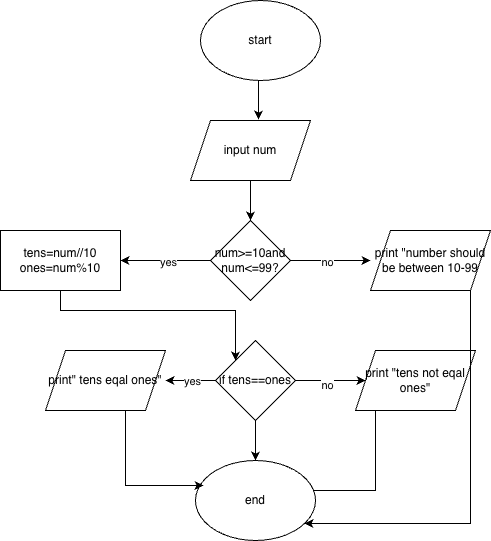

The diagram above was exported from draw.io. Its source (the exported page's mxGraphModel, read from the mxfile embedded in the PNG):
<mxGraphModel dx="902" dy="625" grid="1" gridSize="10" guides="1" tooltips="1" connect="1" arrows="1" fold="1" page="1" pageScale="1" pageWidth="850" pageHeight="1100" math="0" shadow="0">
  <root>
    <mxCell id="0" />
    <mxCell id="1" parent="0" />
    <mxCell id="G3Yaye8qe88L46rEFitR-1" parent="1" style="ellipse;whiteSpace=wrap;html=1;" value="start" vertex="1">
      <mxGeometry height="80" width="120" x="300" y="100" as="geometry" />
    </mxCell>
    <mxCell id="G3Yaye8qe88L46rEFitR-6" edge="1" parent="1" source="G3Yaye8qe88L46rEFitR-2" style="edgeStyle=orthogonalEdgeStyle;rounded=0;orthogonalLoop=1;jettySize=auto;html=1;exitX=0.5;exitY=1;exitDx=0;exitDy=0;entryX=0.5;entryY=0;entryDx=0;entryDy=0;" target="G3Yaye8qe88L46rEFitR-5">
      <mxGeometry relative="1" as="geometry" />
    </mxCell>
    <mxCell id="G3Yaye8qe88L46rEFitR-2" parent="1" style="shape=parallelogram;perimeter=parallelogramPerimeter;whiteSpace=wrap;html=1;fixedSize=1;" value="input num" vertex="1">
      <mxGeometry height="60" width="120" x="290" y="220" as="geometry" />
    </mxCell>
    <mxCell id="G3Yaye8qe88L46rEFitR-4" edge="1" parent="1" source="G3Yaye8qe88L46rEFitR-1" style="edgeStyle=orthogonalEdgeStyle;rounded=0;orthogonalLoop=1;jettySize=auto;html=1;exitX=0.5;exitY=1;exitDx=0;exitDy=0;entryX=0.567;entryY=-0.017;entryDx=0;entryDy=0;entryPerimeter=0;" target="G3Yaye8qe88L46rEFitR-2">
      <mxGeometry relative="1" as="geometry" />
    </mxCell>
    <mxCell id="G3Yaye8qe88L46rEFitR-7" edge="1" parent="1" source="G3Yaye8qe88L46rEFitR-5" style="edgeStyle=orthogonalEdgeStyle;rounded=0;orthogonalLoop=1;jettySize=auto;html=1;">
      <mxGeometry relative="1" as="geometry">
        <mxPoint x="470" y="360" as="targetPoint" />
      </mxGeometry>
    </mxCell>
    <mxCell id="G3Yaye8qe88L46rEFitR-8" connectable="0" parent="G3Yaye8qe88L46rEFitR-7" style="edgeLabel;html=1;align=center;verticalAlign=middle;resizable=0;points=[];" value="no" vertex="1">
      <mxGeometry relative="1" x="-0.1" as="geometry">
        <mxPoint y="1" as="offset" />
      </mxGeometry>
    </mxCell>
    <mxCell id="G3Yaye8qe88L46rEFitR-9" edge="1" parent="1" source="G3Yaye8qe88L46rEFitR-5" style="edgeStyle=orthogonalEdgeStyle;rounded=0;orthogonalLoop=1;jettySize=auto;html=1;">
      <mxGeometry relative="1" as="geometry">
        <mxPoint x="220" y="360" as="targetPoint" />
      </mxGeometry>
    </mxCell>
    <mxCell id="G3Yaye8qe88L46rEFitR-10" connectable="0" parent="G3Yaye8qe88L46rEFitR-9" style="edgeLabel;html=1;align=center;verticalAlign=middle;resizable=0;points=[];" value="yes" vertex="1">
      <mxGeometry relative="1" x="-0.0444" y="1" as="geometry">
        <mxPoint as="offset" />
      </mxGeometry>
    </mxCell>
    <mxCell id="G3Yaye8qe88L46rEFitR-5" parent="1" style="rhombus;whiteSpace=wrap;html=1;" value="num&amp;gt;=10and num&amp;lt;=99?" vertex="1">
      <mxGeometry height="80" width="80" x="310" y="320" as="geometry" />
    </mxCell>
    <mxCell id="G3Yaye8qe88L46rEFitR-11" parent="1" style="shape=parallelogram;perimeter=parallelogramPerimeter;whiteSpace=wrap;html=1;fixedSize=1;" value="print &quot;number should be between 10-99" vertex="1">
      <mxGeometry height="60" width="120" x="470" y="330" as="geometry" />
    </mxCell>
    <mxCell id="G3Yaye8qe88L46rEFitR-32" edge="1" parent="1" source="G3Yaye8qe88L46rEFitR-13" style="edgeStyle=orthogonalEdgeStyle;rounded=0;orthogonalLoop=1;jettySize=auto;html=1;entryX=0;entryY=0;entryDx=0;entryDy=0;" target="G3Yaye8qe88L46rEFitR-15">
      <mxGeometry relative="1" as="geometry">
        <Array as="points">
          <mxPoint x="160" y="410" />
          <mxPoint x="335" y="410" />
        </Array>
      </mxGeometry>
    </mxCell>
    <mxCell id="G3Yaye8qe88L46rEFitR-13" parent="1" style="rounded=0;whiteSpace=wrap;html=1;" value="tens=num//10&lt;div&gt;ones=num%10&lt;/div&gt;" vertex="1">
      <mxGeometry height="60" width="120" x="100" y="330" as="geometry" />
    </mxCell>
    <mxCell id="G3Yaye8qe88L46rEFitR-18" edge="1" parent="1" source="G3Yaye8qe88L46rEFitR-15" style="edgeStyle=orthogonalEdgeStyle;rounded=0;orthogonalLoop=1;jettySize=auto;html=1;exitX=0;exitY=0.5;exitDx=0;exitDy=0;">
      <mxGeometry relative="1" as="geometry">
        <mxPoint x="265" y="480" as="targetPoint" />
      </mxGeometry>
    </mxCell>
    <mxCell id="G3Yaye8qe88L46rEFitR-19" connectable="0" parent="G3Yaye8qe88L46rEFitR-18" style="edgeLabel;html=1;align=center;verticalAlign=middle;resizable=0;points=[];" value="yes" vertex="1">
      <mxGeometry relative="1" x="-0.04" as="geometry">
        <mxPoint as="offset" />
      </mxGeometry>
    </mxCell>
    <mxCell id="G3Yaye8qe88L46rEFitR-23" edge="1" parent="1" source="G3Yaye8qe88L46rEFitR-15" style="edgeStyle=orthogonalEdgeStyle;rounded=0;orthogonalLoop=1;jettySize=auto;html=1;">
      <mxGeometry relative="1" as="geometry">
        <mxPoint x="355" y="560" as="targetPoint" />
      </mxGeometry>
    </mxCell>
    <mxCell id="G3Yaye8qe88L46rEFitR-30" edge="1" parent="1" source="G3Yaye8qe88L46rEFitR-15" style="edgeStyle=orthogonalEdgeStyle;rounded=0;orthogonalLoop=1;jettySize=auto;html=1;exitX=1;exitY=0.5;exitDx=0;exitDy=0;entryX=0;entryY=0.5;entryDx=0;entryDy=0;" target="G3Yaye8qe88L46rEFitR-21">
      <mxGeometry relative="1" as="geometry" />
    </mxCell>
    <mxCell id="G3Yaye8qe88L46rEFitR-31" connectable="0" parent="G3Yaye8qe88L46rEFitR-30" style="edgeLabel;html=1;align=center;verticalAlign=middle;resizable=0;points=[];" value="no" vertex="1">
      <mxGeometry relative="1" x="-0.1143" y="-4" as="geometry">
        <mxPoint as="offset" />
      </mxGeometry>
    </mxCell>
    <mxCell id="G3Yaye8qe88L46rEFitR-15" parent="1" style="rhombus;whiteSpace=wrap;html=1;" value="if tens==ones" vertex="1">
      <mxGeometry height="80" width="80" x="315" y="440" as="geometry" />
    </mxCell>
    <mxCell id="G3Yaye8qe88L46rEFitR-26" edge="1" parent="1" style="edgeStyle=orthogonalEdgeStyle;rounded=0;orthogonalLoop=1;jettySize=auto;html=1;">
      <mxGeometry relative="1" as="geometry">
        <Array as="points">
          <mxPoint x="475" y="590" />
          <mxPoint x="365" y="590" />
        </Array>
        <mxPoint x="475" y="480" as="sourcePoint" />
        <mxPoint x="365" y="560" as="targetPoint" />
      </mxGeometry>
    </mxCell>
    <mxCell id="G3Yaye8qe88L46rEFitR-21" parent="1" style="shape=parallelogram;perimeter=parallelogramPerimeter;whiteSpace=wrap;html=1;fixedSize=1;" value="print &quot;tens not eqal ones&quot;" vertex="1">
      <mxGeometry height="60" width="120" x="455" y="450" as="geometry" />
    </mxCell>
    <mxCell id="G3Yaye8qe88L46rEFitR-22" parent="1" style="shape=parallelogram;perimeter=parallelogramPerimeter;whiteSpace=wrap;html=1;fixedSize=1;" value="print&quot; tens eqal ones&quot;" vertex="1">
      <mxGeometry height="60" width="120" x="145" y="450" as="geometry" />
    </mxCell>
    <mxCell id="G3Yaye8qe88L46rEFitR-24" parent="1" style="ellipse;whiteSpace=wrap;html=1;" value="end" vertex="1">
      <mxGeometry height="80" width="120" x="295" y="560" as="geometry" />
    </mxCell>
    <mxCell id="G3Yaye8qe88L46rEFitR-25" edge="1" parent="1" source="G3Yaye8qe88L46rEFitR-22" style="edgeStyle=orthogonalEdgeStyle;rounded=0;orthogonalLoop=1;jettySize=auto;html=1;entryX=0.067;entryY=0.313;entryDx=0;entryDy=0;entryPerimeter=0;" target="G3Yaye8qe88L46rEFitR-24">
      <mxGeometry relative="1" as="geometry">
        <Array as="points">
          <mxPoint x="225" y="585" />
        </Array>
      </mxGeometry>
    </mxCell>
    <mxCell id="G3Yaye8qe88L46rEFitR-29" edge="1" parent="1" source="G3Yaye8qe88L46rEFitR-11" style="edgeStyle=orthogonalEdgeStyle;rounded=0;orthogonalLoop=1;jettySize=auto;html=1;entryX=0.908;entryY=0.788;entryDx=0;entryDy=0;entryPerimeter=0;" target="G3Yaye8qe88L46rEFitR-24">
      <mxGeometry relative="1" as="geometry">
        <Array as="points">
          <mxPoint x="570" y="623" />
        </Array>
      </mxGeometry>
    </mxCell>
  </root>
</mxGraphModel>